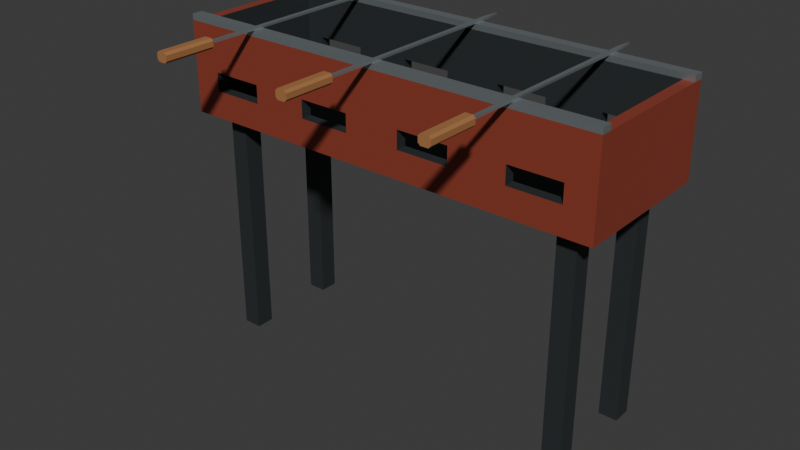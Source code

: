 # Source: source.blend  (saved by Blender 4.3.34; exported with 4.5.12 LTS)
import bpy
from mathutils import Matrix  # noqa: F401  (used for matrix-valued properties, if any)

bpy.ops.wm.read_factory_settings(use_empty=True)
scene = bpy.context.scene
scene.name = 'Scene'

# ---- collections
col_collection = bpy.data.collections.new('Collection'); scene.collection.children.link(col_collection)

# ---- materials (node trees are filled in below, after node groups)
mat_enamel_deepbrick = bpy.data.materials.new('Enamel_DeepBrick')
mat_enamel_deepbrick.diffuse_color = (0.3, 0.055, 0.032, 1.0)
mat_firebox_charcoalmetal = bpy.data.materials.new('Firebox_CharcoalMetal')
mat_firebox_charcoalmetal.diffuse_color = (0.045, 0.052, 0.056, 1.0)
mat_railandskewer_brushedsteel = bpy.data.materials.new('RailAndSkewer_BrushedSteel')
mat_railandskewer_brushedsteel.diffuse_color = (0.43, 0.48, 0.5, 1.0)
mat_grips_warmwood = bpy.data.materials.new('Grips_WarmWood')
mat_grips_warmwood.diffuse_color = (0.38, 0.17, 0.06, 1.0)

# ---- material node trees
mat_enamel_deepbrick.use_nodes = True; mat_enamel_deepbrick.node_tree.nodes.clear()
_N = mat_enamel_deepbrick.node_tree.nodes; _L = mat_enamel_deepbrick.node_tree.links
n0 = _N.new('ShaderNodeBsdfPrincipled'); n0.name = 'Principled BSDF'; n0.location = (10, 300)
n0.inputs[0].default_value = (0.3, 0.055, 0.032, 1.0)
n0.inputs[1].default_value = 0.12
n1 = _N.new('ShaderNodeOutputMaterial'); n1.name = 'Material Output'; n1.location = (300, 300)
_L.new(n0.outputs[0], n1.inputs[0])
n1.is_active_output = True
mat_firebox_charcoalmetal.use_nodes = True; mat_firebox_charcoalmetal.node_tree.nodes.clear()
_N = mat_firebox_charcoalmetal.node_tree.nodes; _L = mat_firebox_charcoalmetal.node_tree.links
n0 = _N.new('ShaderNodeBsdfPrincipled'); n0.name = 'Principled BSDF'; n0.location = (10, 300)
n0.inputs[0].default_value = (0.045, 0.052, 0.056, 1.0)
n0.inputs[1].default_value = 0.52
n0.inputs[2].default_value = 0.66
n1 = _N.new('ShaderNodeOutputMaterial'); n1.name = 'Material Output'; n1.location = (300, 300)
_L.new(n0.outputs[0], n1.inputs[0])
n1.is_active_output = True
mat_railandskewer_brushedsteel.use_nodes = True; mat_railandskewer_brushedsteel.node_tree.nodes.clear()
_N = mat_railandskewer_brushedsteel.node_tree.nodes; _L = mat_railandskewer_brushedsteel.node_tree.links
n0 = _N.new('ShaderNodeBsdfPrincipled'); n0.name = 'Principled BSDF'; n0.location = (10, 300)
n0.inputs[0].default_value = (0.43, 0.48, 0.5, 1.0)
n0.inputs[1].default_value = 0.78
n0.inputs[2].default_value = 0.42
n1 = _N.new('ShaderNodeOutputMaterial'); n1.name = 'Material Output'; n1.location = (300, 300)
_L.new(n0.outputs[0], n1.inputs[0])
n1.is_active_output = True
mat_grips_warmwood.use_nodes = True; mat_grips_warmwood.node_tree.nodes.clear()
_N = mat_grips_warmwood.node_tree.nodes; _L = mat_grips_warmwood.node_tree.links
n0 = _N.new('ShaderNodeBsdfPrincipled'); n0.name = 'Principled BSDF'; n0.location = (10, 300)
n0.inputs[0].default_value = (0.38, 0.17, 0.06, 1.0)
n0.inputs[2].default_value = 0.72
n1 = _N.new('ShaderNodeOutputMaterial'); n1.name = 'Material Output'; n1.location = (300, 300)
_L.new(n0.outputs[0], n1.inputs[0])
n1.is_active_output = True

# ---- world
world_world = bpy.data.worlds.new('World'); scene.world = world_world
world_world.use_nodes = True; world_world.node_tree.nodes.clear()
_N = world_world.node_tree.nodes; _L = world_world.node_tree.links
n0 = _N.new('ShaderNodeOutputWorld'); n0.name = 'World Output'; n0.location = (300, 300)
n1 = _N.new('ShaderNodeBackground'); n1.name = 'Background'; n1.location = (10, 300)
n1.inputs[0].default_value = (0.05088, 0.05088, 0.05088, 1.0)
_L.new(n1.outputs[0], n0.inputs[0])
n0.is_active_output = True
world_world.color = (0.05088, 0.05088, 0.05088)
world_world.sun_shadow_jitter_overblur = 0.0

# ---- meshes
me_continuouseightventlongfirebox = bpy.data.meshes.new('ContinuousEightVentLongFirebox')
me_continuouseightventlongfirebox.from_pydata([(-0.6, -0.105, 0.65), (-0.6, -0.075, 0.65), (-0.57, -0.075, 0.65), (-0.57, -0.105, 0.65), (-0.57, -0.105, 0.68), (-0.6, -0.105, 0.68), (-0.6, -0.075, 0.68), (-0.57, -0.105, 0.725), (-0.6, -0.105, 0.725), (-0.6, -0.075, 0.725), (-0.57, -0.105, 0.775), (-0.6, -0.105, 0.775), (-0.6, -0.075, 0.775), (-0.6, -0.105, 0.9), (-0.57, -0.105, 0.9), (-0.57, -0.075, 0.9), (-0.6, -0.075, 0.9), (-0.6, 0.285, 0.65), (-0.57, 0.285, 0.65), (-0.6, 0.285, 0.68), (-0.6, 0.285, 0.725), (-0.57, -0.075, 0.68), (-0.57, 0.285, 0.68), (-0.57, 0.285, 0.725), (-0.57, -0.075, 0.725), (-0.6, 0.285, 0.775), (-0.57, 0.285, 0.775), (-0.57, -0.075, 0.775), (-0.57, 0.285, 0.9), (-0.6, 0.285, 0.9), (-0.6, 0.315, 0.65), (-0.57, 0.315, 0.65), (-0.6, 0.315, 0.68), (-0.57, 0.315, 0.68), (-0.6, 0.315, 0.725), (-0.57, 0.315, 0.725), (-0.6, 0.315, 0.775), (-0.57, 0.315, 0.775), (-0.57, 0.315, 0.9), (-0.6, 0.315, 0.9), (-0.522, -0.075, 0.65), (-0.522, -0.105, 0.65), (-0.522, -0.105, 0.68), (-0.522, -0.105, 0.725), (-0.522, -0.075, 0.725), (-0.522, -0.075, 0.68), (-0.522, -0.105, 0.775), (-0.522, -0.075, 0.775), (-0.522, -0.105, 0.9), (-0.522, -0.075, 0.9), (-0.522, 0.285, 0.65), (-0.522, 0.285, 0.68), (-0.522, 0.315, 0.65), (-0.522, 0.315, 0.68), (-0.522, 0.285, 0.725), (-0.522, 0.315, 0.725), (-0.522, 0.285, 0.775), (-0.522, 0.315, 0.775), (-0.522, 0.285, 0.9), (-0.522, 0.315, 0.9), (-0.378, -0.075, 0.65), (-0.378, -0.105, 0.65), (-0.378, -0.105, 0.68), (-0.378, -0.105, 0.725), (-0.378, -0.075, 0.725), (-0.378, -0.075, 0.68), (-0.378, -0.075, 0.775), (-0.378, -0.105, 0.775), (-0.378, -0.105, 0.9), (-0.378, -0.075, 0.9), (-0.378, 0.285, 0.65), (-0.378, 0.285, 0.68), (-0.378, 0.315, 0.65), (-0.378, 0.315, 0.68), (-0.378, 0.285, 0.725), (-0.378, 0.315, 0.725), (-0.378, 0.315, 0.775), (-0.378, 0.285, 0.775), (-0.378, 0.285, 0.9), (-0.378, 0.315, 0.9), (-0.222, -0.075, 0.65), (-0.222, -0.105, 0.65), (-0.222, -0.105, 0.68), (-0.222, -0.105, 0.725), (-0.222, -0.075, 0.725), (-0.222, -0.075, 0.68), (-0.222, -0.105, 0.775), (-0.222, -0.075, 0.775), (-0.222, -0.105, 0.9), (-0.222, -0.075, 0.9), (-0.222, 0.285, 0.65), (-0.222, 0.285, 0.68), (-0.222, 0.315, 0.65), (-0.222, 0.315, 0.68), (-0.222, 0.285, 0.725), (-0.222, 0.315, 0.725), (-0.222, 0.285, 0.775), (-0.222, 0.315, 0.775), (-0.222, 0.285, 0.9), (-0.222, 0.315, 0.9), (-0.078, -0.075, 0.65), (-0.078, -0.105, 0.65), (-0.078, -0.105, 0.68), (-0.078, -0.105, 0.725), (-0.078, -0.075, 0.725), (-0.078, -0.075, 0.68), (-0.078, -0.075, 0.775), (-0.078, -0.105, 0.775), (-0.078, -0.105, 0.9), (-0.078, -0.075, 0.9), (-0.078, 0.285, 0.65), (-0.078, 0.285, 0.68), (-0.078, 0.315, 0.65), (-0.078, 0.315, 0.68), (-0.078, 0.285, 0.725), (-0.078, 0.315, 0.725), (-0.078, 0.315, 0.775), (-0.078, 0.285, 0.775), (-0.078, 0.285, 0.9), (-0.078, 0.315, 0.9), (0.078, -0.075, 0.65), (0.078, -0.105, 0.65), (0.078, -0.105, 0.68), (0.078, -0.105, 0.725), (0.078, -0.075, 0.725), (0.078, -0.075, 0.68), (0.078, -0.105, 0.775), (0.078, -0.075, 0.775), (0.078, -0.105, 0.9), (0.078, -0.075, 0.9), (0.078, 0.285, 0.65), (0.078, 0.285, 0.68), (0.078, 0.315, 0.65), (0.078, 0.315, 0.68), (0.078, 0.285, 0.725), (0.078, 0.315, 0.725), (0.078, 0.285, 0.775), (0.078, 0.315, 0.775), (0.078, 0.285, 0.9), (0.078, 0.315, 0.9), (0.222, -0.075, 0.65), (0.222, -0.105, 0.65), (0.222, -0.105, 0.68), (0.222, -0.105, 0.725), (0.222, -0.075, 0.725), (0.222, -0.075, 0.68), (0.222, -0.075, 0.775), (0.222, -0.105, 0.775), (0.222, -0.105, 0.9), (0.222, -0.075, 0.9), (0.222, 0.285, 0.65), (0.222, 0.285, 0.68), (0.222, 0.315, 0.65), (0.222, 0.315, 0.68), (0.222, 0.285, 0.725), (0.222, 0.315, 0.725), (0.222, 0.315, 0.775), (0.222, 0.285, 0.775), (0.222, 0.285, 0.9), (0.222, 0.315, 0.9), (0.378, -0.075, 0.65), (0.378, -0.105, 0.65), (0.378, -0.105, 0.68), (0.378, -0.105, 0.725), (0.378, -0.075, 0.725), (0.378, -0.075, 0.68), (0.378, -0.105, 0.775), (0.378, -0.075, 0.775), (0.378, -0.105, 0.9), (0.378, -0.075, 0.9), (0.378, 0.285, 0.65), (0.378, 0.285, 0.68), (0.378, 0.315, 0.65), (0.378, 0.315, 0.68), (0.378, 0.285, 0.725), (0.378, 0.315, 0.725), (0.378, 0.285, 0.775), (0.378, 0.315, 0.775), (0.378, 0.285, 0.9), (0.378, 0.315, 0.9), (0.522, -0.075, 0.65), (0.522, -0.105, 0.65), (0.522, -0.105, 0.68), (0.522, -0.105, 0.725), (0.522, -0.075, 0.725), (0.522, -0.075, 0.68), (0.522, -0.075, 0.775), (0.522, -0.105, 0.775), (0.522, -0.105, 0.9), (0.522, -0.075, 0.9), (0.522, 0.285, 0.65), (0.522, 0.285, 0.68), (0.522, 0.315, 0.65), (0.522, 0.315, 0.68), (0.522, 0.285, 0.725), (0.522, 0.315, 0.725), (0.522, 0.315, 0.775), (0.522, 0.285, 0.775), (0.522, 0.285, 0.9), (0.522, 0.315, 0.9), (0.57, -0.075, 0.65), (0.57, -0.105, 0.65), (0.57, -0.105, 0.68), (0.57, -0.105, 0.725), (0.57, -0.075, 0.725), (0.57, -0.075, 0.68), (0.57, -0.105, 0.775), (0.57, -0.075, 0.775), (0.57, -0.105, 0.9), (0.57, -0.075, 0.9), (0.57, 0.285, 0.65), (0.57, 0.285, 0.68), (0.57, 0.315, 0.65), (0.57, 0.315, 0.68), (0.57, 0.285, 0.725), (0.57, 0.315, 0.725), (0.57, 0.285, 0.775), (0.57, 0.315, 0.775), (0.57, 0.285, 0.9), (0.57, 0.315, 0.9), (0.6, -0.075, 0.65), (0.6, -0.105, 0.65), (0.6, -0.105, 0.68), (0.6, -0.075, 0.68), (0.6, -0.105, 0.725), (0.6, -0.075, 0.725), (0.6, -0.105, 0.775), (0.6, -0.075, 0.775), (0.6, -0.105, 0.9), (0.6, -0.075, 0.9), (0.6, 0.285, 0.65), (0.6, 0.285, 0.68), (0.6, 0.285, 0.725), (0.6, 0.285, 0.775), (0.6, 0.285, 0.9), (0.6, 0.315, 0.65), (0.6, 0.315, 0.68), (0.6, 0.315, 0.725), (0.6, 0.315, 0.775), (0.6, 0.315, 0.9)], [], [(0, 1, 2), (0, 2, 3), (0, 3, 4), (0, 4, 5), (0, 5, 6), (0, 6, 1), (5, 4, 7), (5, 7, 8), (5, 8, 9), (5, 9, 6), (8, 7, 10), (8, 10, 11), (8, 11, 12), (8, 12, 9), (13, 14, 15), (13, 15, 16), (11, 10, 14), (11, 14, 13), (11, 13, 16), (11, 16, 12), (1, 17, 18), (1, 18, 2), (1, 6, 19), (1, 19, 17), (6, 9, 20), (6, 20, 19), (21, 22, 23), (21, 23, 24), (9, 12, 25), (9, 25, 20), (24, 23, 26), (24, 26, 27), (16, 15, 28), (16, 28, 29), (12, 16, 29), (12, 29, 25), (27, 26, 28), (27, 28, 15), (17, 30, 31), (17, 31, 18), (30, 32, 33), (30, 33, 31), (17, 19, 32), (17, 32, 30), (32, 34, 35), (32, 35, 33), (19, 20, 34), (19, 34, 32), (34, 36, 37), (34, 37, 35), (20, 25, 36), (20, 36, 34), (29, 28, 38), (29, 38, 39), (36, 39, 38), (36, 38, 37), (25, 29, 39), (25, 39, 36), (3, 2, 40), (3, 40, 41), (3, 41, 42), (3, 42, 4), (4, 42, 43), (4, 43, 7), (21, 24, 44), (21, 44, 45), (7, 43, 46), (7, 46, 10), (24, 27, 47), (24, 47, 44), (43, 44, 47), (43, 47, 46), (14, 48, 49), (14, 49, 15), (10, 46, 48), (10, 48, 14), (27, 15, 49), (27, 49, 47), (2, 18, 50), (2, 50, 40), (21, 45, 51), (21, 51, 22), (18, 31, 52), (18, 52, 50), (31, 33, 53), (31, 53, 52), (22, 51, 54), (22, 54, 23), (33, 35, 55), (33, 55, 53), (23, 54, 56), (23, 56, 26), (35, 37, 57), (35, 57, 55), (54, 55, 57), (54, 57, 56), (28, 58, 59), (28, 59, 38), (26, 56, 58), (26, 58, 28), (37, 38, 59), (37, 59, 57), (41, 40, 60), (41, 60, 61), (41, 61, 62), (41, 62, 42), (43, 63, 64), (43, 64, 44), (42, 62, 63), (42, 63, 43), (45, 44, 64), (45, 64, 65), (46, 47, 66), (46, 66, 67), (48, 68, 69), (48, 69, 49), (46, 67, 68), (46, 68, 48), (47, 49, 69), (47, 69, 66), (40, 50, 70), (40, 70, 60), (45, 65, 71), (45, 71, 51), (50, 52, 72), (50, 72, 70), (52, 53, 73), (52, 73, 72), (54, 74, 75), (54, 75, 55), (51, 71, 74), (51, 74, 54), (53, 55, 75), (53, 75, 73), (56, 57, 76), (56, 76, 77), (58, 78, 79), (58, 79, 59), (56, 77, 78), (56, 78, 58), (57, 59, 79), (57, 79, 76), (61, 60, 80), (61, 80, 81), (61, 81, 82), (61, 82, 62), (62, 82, 83), (62, 83, 63), (65, 64, 84), (65, 84, 85), (63, 83, 86), (63, 86, 67), (64, 66, 87), (64, 87, 84), (63, 67, 66), (63, 66, 64), (83, 84, 87), (83, 87, 86), (68, 88, 89), (68, 89, 69), (67, 86, 88), (67, 88, 68), (66, 69, 89), (66, 89, 87), (60, 70, 90), (60, 90, 80), (65, 85, 91), (65, 91, 71), (70, 72, 92), (70, 92, 90), (72, 73, 93), (72, 93, 92), (71, 91, 94), (71, 94, 74), (73, 75, 95), (73, 95, 93), (74, 94, 96), (74, 96, 77), (75, 76, 97), (75, 97, 95), (74, 77, 76), (74, 76, 75), (94, 95, 97), (94, 97, 96), (78, 98, 99), (78, 99, 79), (77, 96, 98), (77, 98, 78), (76, 79, 99), (76, 99, 97), (81, 80, 100), (81, 100, 101), (81, 101, 102), (81, 102, 82), (83, 103, 104), (83, 104, 84), (82, 102, 103), (82, 103, 83), (85, 84, 104), (85, 104, 105), (86, 87, 106), (86, 106, 107), (88, 108, 109), (88, 109, 89), (86, 107, 108), (86, 108, 88), (87, 89, 109), (87, 109, 106), (80, 90, 110), (80, 110, 100), (85, 105, 111), (85, 111, 91), (90, 92, 112), (90, 112, 110), (92, 93, 113), (92, 113, 112), (94, 114, 115), (94, 115, 95), (91, 111, 114), (91, 114, 94), (93, 95, 115), (93, 115, 113), (96, 97, 116), (96, 116, 117), (98, 118, 119), (98, 119, 99), (96, 117, 118), (96, 118, 98), (97, 99, 119), (97, 119, 116), (101, 100, 120), (101, 120, 121), (101, 121, 122), (101, 122, 102), (102, 122, 123), (102, 123, 103), (105, 104, 124), (105, 124, 125), (103, 123, 126), (103, 126, 107), (104, 106, 127), (104, 127, 124), (103, 107, 106), (103, 106, 104), (123, 124, 127), (123, 127, 126), (108, 128, 129), (108, 129, 109), (107, 126, 128), (107, 128, 108), (106, 109, 129), (106, 129, 127), (100, 110, 130), (100, 130, 120), (105, 125, 131), (105, 131, 111), (110, 112, 132), (110, 132, 130), (112, 113, 133), (112, 133, 132), (111, 131, 134), (111, 134, 114), (113, 115, 135), (113, 135, 133), (114, 134, 136), (114, 136, 117), (115, 116, 137), (115, 137, 135), (114, 117, 116), (114, 116, 115), (134, 135, 137), (134, 137, 136), (118, 138, 139), (118, 139, 119), (117, 136, 138), (117, 138, 118), (116, 119, 139), (116, 139, 137), (121, 120, 140), (121, 140, 141), (121, 141, 142), (121, 142, 122), (123, 143, 144), (123, 144, 124), (122, 142, 143), (122, 143, 123), (125, 124, 144), (125, 144, 145), (126, 127, 146), (126, 146, 147), (128, 148, 149), (128, 149, 129), (126, 147, 148), (126, 148, 128), (127, 129, 149), (127, 149, 146), (120, 130, 150), (120, 150, 140), (125, 145, 151), (125, 151, 131), (130, 132, 152), (130, 152, 150), (132, 133, 153), (132, 153, 152), (134, 154, 155), (134, 155, 135), (131, 151, 154), (131, 154, 134), (133, 135, 155), (133, 155, 153), (136, 137, 156), (136, 156, 157), (138, 158, 159), (138, 159, 139), (136, 157, 158), (136, 158, 138), (137, 139, 159), (137, 159, 156), (141, 140, 160), (141, 160, 161), (141, 161, 162), (141, 162, 142), (142, 162, 163), (142, 163, 143), (145, 144, 164), (145, 164, 165), (143, 163, 166), (143, 166, 147), (144, 146, 167), (144, 167, 164), (143, 147, 146), (143, 146, 144), (163, 164, 167), (163, 167, 166), (148, 168, 169), (148, 169, 149), (147, 166, 168), (147, 168, 148), (146, 149, 169), (146, 169, 167), (140, 150, 170), (140, 170, 160), (145, 165, 171), (145, 171, 151), (150, 152, 172), (150, 172, 170), (152, 153, 173), (152, 173, 172), (151, 171, 174), (151, 174, 154), (153, 155, 175), (153, 175, 173), (154, 174, 176), (154, 176, 157), (155, 156, 177), (155, 177, 175), (154, 157, 156), (154, 156, 155), (174, 175, 177), (174, 177, 176), (158, 178, 179), (158, 179, 159), (157, 176, 178), (157, 178, 158), (156, 159, 179), (156, 179, 177), (161, 160, 180), (161, 180, 181), (161, 181, 182), (161, 182, 162), (163, 183, 184), (163, 184, 164), (162, 182, 183), (162, 183, 163), (165, 164, 184), (165, 184, 185), (166, 167, 186), (166, 186, 187), (168, 188, 189), (168, 189, 169), (166, 187, 188), (166, 188, 168), (167, 169, 189), (167, 189, 186), (160, 170, 190), (160, 190, 180), (165, 185, 191), (165, 191, 171), (170, 172, 192), (170, 192, 190), (172, 173, 193), (172, 193, 192), (174, 194, 195), (174, 195, 175), (171, 191, 194), (171, 194, 174), (173, 175, 195), (173, 195, 193), (176, 177, 196), (176, 196, 197), (178, 198, 199), (178, 199, 179), (176, 197, 198), (176, 198, 178), (177, 179, 199), (177, 199, 196), (181, 180, 200), (181, 200, 201), (181, 201, 202), (181, 202, 182), (182, 202, 203), (182, 203, 183), (185, 184, 204), (185, 204, 205), (183, 203, 206), (183, 206, 187), (184, 186, 207), (184, 207, 204), (183, 187, 186), (183, 186, 184), (188, 208, 209), (188, 209, 189), (187, 206, 208), (187, 208, 188), (186, 189, 209), (186, 209, 207), (180, 190, 210), (180, 210, 200), (185, 205, 211), (185, 211, 191), (190, 192, 212), (190, 212, 210), (192, 193, 213), (192, 213, 212), (191, 211, 214), (191, 214, 194), (193, 195, 215), (193, 215, 213), (194, 214, 216), (194, 216, 197), (195, 196, 217), (195, 217, 215), (194, 197, 196), (194, 196, 195), (198, 218, 219), (198, 219, 199), (197, 216, 218), (197, 218, 198), (196, 199, 219), (196, 219, 217), (201, 200, 220), (201, 220, 221), (201, 221, 222), (201, 222, 202), (221, 220, 223), (221, 223, 222), (202, 222, 224), (202, 224, 203), (222, 223, 225), (222, 225, 224), (203, 224, 226), (203, 226, 206), (224, 225, 227), (224, 227, 226), (208, 228, 229), (208, 229, 209), (206, 226, 228), (206, 228, 208), (226, 227, 229), (226, 229, 228), (200, 210, 230), (200, 230, 220), (220, 230, 231), (220, 231, 223), (205, 204, 214), (205, 214, 211), (223, 231, 232), (223, 232, 225), (204, 207, 216), (204, 216, 214), (225, 232, 233), (225, 233, 227), (209, 229, 234), (209, 234, 218), (207, 209, 218), (207, 218, 216), (227, 233, 234), (227, 234, 229), (210, 212, 235), (210, 235, 230), (212, 213, 236), (212, 236, 235), (230, 235, 236), (230, 236, 231), (213, 215, 237), (213, 237, 236), (231, 236, 237), (231, 237, 232), (215, 217, 238), (215, 238, 237), (232, 237, 238), (232, 238, 233), (218, 234, 239), (218, 239, 219), (217, 219, 239), (217, 239, 238), (233, 238, 239), (233, 239, 234)])
me_continuouseightventlongfirebox.polygons.foreach_set('material_index', [0, 0, 0, 0, 0, 0, 0, 0, 0, 0, 0, 0, 0, 0, 0, 0, 0, 0, 0, 0, 0, 0, 0, 0, 0, 0, 1, 1, 0, 0, 1, 1, 0, 0, 0, 0, 1, 1, 0, 0, 0, 0, 0, 0, 0, 0, 0, 0, 0, 0, 0, 0, 0, 0, 0, 0, 0, 0, 0, 0, 0, 0, 0, 0, 1, 1, 0, 0, 1, 1, 1, 1, 0, 0, 0, 0, 1, 1, 0, 0, 1, 1, 0, 0, 0, 0, 1, 1, 0, 0, 1, 1, 0, 0, 1, 1, 0, 0, 1, 1, 0, 0, 0, 0, 0, 0, 1, 1, 0, 0, 1, 1, 1, 1, 0, 0, 0, 0, 1, 1, 0, 0, 1, 1, 0, 0, 0, 0, 1, 1, 1, 1, 0, 0, 1, 1, 0, 0, 1, 1, 0, 0, 0, 0, 0, 0, 0, 0, 1, 1, 0, 0, 1, 1, 1, 1, 1, 1, 0, 0, 0, 0, 1, 1, 0, 0, 1, 1, 0, 0, 0, 0, 1, 1, 0, 0, 1, 1, 0, 0, 1, 1, 1, 1, 0, 0, 1, 1, 0, 0, 0, 0, 0, 0, 1, 1, 0, 0, 1, 1, 1, 1, 0, 0, 0, 0, 1, 1, 0, 0, 1, 1, 0, 0, 0, 0, 1, 1, 1, 1, 0, 0, 1, 1, 0, 0, 1, 1, 0, 0, 0, 0, 0, 0, 0, 0, 1, 1, 0, 0, 1, 1, 1, 1, 1, 1, 0, 0, 0, 0, 1, 1, 0, 0, 1, 1, 0, 0, 0, 0, 1, 1, 0, 0, 1, 1, 0, 0, 1, 1, 1, 1, 0, 0, 1, 1, 0, 0, 0, 0, 0, 0, 1, 1, 0, 0, 1, 1, 1, 1, 0, 0, 0, 0, 1, 1, 0, 0, 1, 1, 0, 0, 0, 0, 1, 1, 1, 1, 0, 0, 1, 1, 0, 0, 1, 1, 0, 0, 0, 0, 0, 0, 0, 0, 1, 1, 0, 0, 1, 1, 1, 1, 1, 1, 0, 0, 0, 0, 1, 1, 0, 0, 1, 1, 0, 0, 0, 0, 1, 1, 0, 0, 1, 1, 0, 0, 1, 1, 1, 1, 0, 0, 1, 1, 0, 0, 0, 0, 0, 0, 1, 1, 0, 0, 1, 1, 1, 1, 0, 0, 0, 0, 1, 1, 0, 0, 1, 1, 0, 0, 0, 0, 1, 1, 1, 1, 0, 0, 1, 1, 0, 0, 1, 1, 0, 0, 0, 0, 0, 0, 0, 0, 1, 1, 0, 0, 1, 1, 1, 1, 0, 0, 0, 0, 1, 1, 0, 0, 1, 1, 0, 0, 0, 0, 1, 1, 0, 0, 1, 1, 0, 0, 1, 1, 0, 0, 1, 1, 0, 0, 0, 0, 0, 0, 0, 0, 0, 0, 0, 0, 0, 0, 0, 0, 0, 0, 0, 0, 0, 0, 0, 0, 0, 0, 1, 1, 0, 0, 1, 1, 0, 0, 0, 0, 1, 1, 0, 0, 0, 0, 0, 0, 0, 0, 0, 0, 0, 0, 0, 0, 0, 0, 0, 0, 0, 0, 0, 0])
me_continuouseightventlongfirebox.materials.append(mat_enamel_deepbrick)
me_continuouseightventlongfirebox.materials.append(mat_firebox_charcoalmetal)
me_continuouseightventlongfirebox.materials.append(mat_railandskewer_brushedsteel)
me_continuouseightventlongfirebox.materials.append(mat_grips_warmwood)
me_continuouseightventlongfirebox.update()
me_groundedsquareleg_leftfront = bpy.data.meshes.new('GroundedSquareLeg_LeftFront')
me_groundedsquareleg_leftfront.from_pydata([(-0.536, -0.056, 0.0), (-0.536, -0.004, 0.0), (-0.484, -0.004, 0.0), (-0.484, -0.056, 0.0), (-0.536, -0.056, 0.65), (-0.484, -0.056, 0.65), (-0.484, -0.004, 0.65), (-0.536, -0.004, 0.65)], [], [(0, 1, 2), (0, 2, 3), (4, 5, 6), (4, 6, 7), (0, 3, 5), (0, 5, 4), (1, 7, 6), (1, 6, 2), (0, 4, 7), (0, 7, 1), (3, 2, 6), (3, 6, 5)])
me_groundedsquareleg_leftfront.polygons.foreach_set('material_index', [1, 1, 1, 1, 1, 1, 1, 1, 1, 1, 1, 1])
me_groundedsquareleg_leftfront.materials.append(mat_enamel_deepbrick)
me_groundedsquareleg_leftfront.materials.append(mat_firebox_charcoalmetal)
me_groundedsquareleg_leftfront.materials.append(mat_railandskewer_brushedsteel)
me_groundedsquareleg_leftfront.materials.append(mat_grips_warmwood)
me_groundedsquareleg_leftfront.update()
me_groundedsquareleg_leftback = bpy.data.meshes.new('GroundedSquareLeg_LeftBack')
me_groundedsquareleg_leftback.from_pydata([(-0.536, 0.214, 0.0), (-0.536, 0.266, 0.0), (-0.484, 0.266, 0.0), (-0.484, 0.214, 0.0), (-0.536, 0.214, 0.65), (-0.484, 0.214, 0.65), (-0.484, 0.266, 0.65), (-0.536, 0.266, 0.65)], [], [(0, 1, 2), (0, 2, 3), (4, 5, 6), (4, 6, 7), (0, 3, 5), (0, 5, 4), (1, 7, 6), (1, 6, 2), (0, 4, 7), (0, 7, 1), (3, 2, 6), (3, 6, 5)])
me_groundedsquareleg_leftback.polygons.foreach_set('material_index', [1, 1, 1, 1, 1, 1, 1, 1, 1, 1, 1, 1])
me_groundedsquareleg_leftback.materials.append(mat_enamel_deepbrick)
me_groundedsquareleg_leftback.materials.append(mat_firebox_charcoalmetal)
me_groundedsquareleg_leftback.materials.append(mat_railandskewer_brushedsteel)
me_groundedsquareleg_leftback.materials.append(mat_grips_warmwood)
me_groundedsquareleg_leftback.update()
me_groundedsquareleg_rightfront = bpy.data.meshes.new('GroundedSquareLeg_RightFront')
me_groundedsquareleg_rightfront.from_pydata([(0.484, -0.056, 0.0), (0.484, -0.004, 0.0), (0.536, -0.004, 0.0), (0.536, -0.056, 0.0), (0.484, -0.056, 0.65), (0.536, -0.056, 0.65), (0.536, -0.004, 0.65), (0.484, -0.004, 0.65)], [], [(0, 1, 2), (0, 2, 3), (4, 5, 6), (4, 6, 7), (0, 3, 5), (0, 5, 4), (1, 7, 6), (1, 6, 2), (0, 4, 7), (0, 7, 1), (3, 2, 6), (3, 6, 5)])
me_groundedsquareleg_rightfront.polygons.foreach_set('material_index', [1, 1, 1, 1, 1, 1, 1, 1, 1, 1, 1, 1])
me_groundedsquareleg_rightfront.materials.append(mat_enamel_deepbrick)
me_groundedsquareleg_rightfront.materials.append(mat_firebox_charcoalmetal)
me_groundedsquareleg_rightfront.materials.append(mat_railandskewer_brushedsteel)
me_groundedsquareleg_rightfront.materials.append(mat_grips_warmwood)
me_groundedsquareleg_rightfront.update()
me_groundedsquareleg_rightback = bpy.data.meshes.new('GroundedSquareLeg_RightBack')
me_groundedsquareleg_rightback.from_pydata([(0.484, 0.214, 0.0), (0.484, 0.266, 0.0), (0.536, 0.266, 0.0), (0.536, 0.214, 0.0), (0.484, 0.214, 0.65), (0.536, 0.214, 0.65), (0.536, 0.266, 0.65), (0.484, 0.266, 0.65)], [], [(0, 1, 2), (0, 2, 3), (4, 5, 6), (4, 6, 7), (0, 3, 5), (0, 5, 4), (1, 7, 6), (1, 6, 2), (0, 4, 7), (0, 7, 1), (3, 2, 6), (3, 6, 5)])
me_groundedsquareleg_rightback.polygons.foreach_set('material_index', [1, 1, 1, 1, 1, 1, 1, 1, 1, 1, 1, 1])
me_groundedsquareleg_rightback.materials.append(mat_enamel_deepbrick)
me_groundedsquareleg_rightback.materials.append(mat_firebox_charcoalmetal)
me_groundedsquareleg_rightback.materials.append(mat_railandskewer_brushedsteel)
me_groundedsquareleg_rightback.materials.append(mat_grips_warmwood)
me_groundedsquareleg_rightback.update()
me_continuousskewerrestrail_front = bpy.data.meshes.new('ContinuousSkewerRestRail_Front')
me_continuousskewerrestrail_front.from_pydata([(-0.6, -0.105, 0.9), (-0.6, -0.075, 0.9), (0.6, -0.075, 0.9), (0.6, -0.105, 0.9), (-0.6, -0.105, 0.916), (0.6, -0.105, 0.916), (0.6, -0.075, 0.916), (-0.6, -0.075, 0.916)], [], [(0, 1, 2), (0, 2, 3), (4, 5, 6), (4, 6, 7), (0, 3, 5), (0, 5, 4), (1, 7, 6), (1, 6, 2), (0, 4, 7), (0, 7, 1), (3, 2, 6), (3, 6, 5)])
me_continuousskewerrestrail_front.polygons.foreach_set('material_index', [2, 2, 2, 2, 2, 2, 2, 2, 2, 2, 2, 2])
me_continuousskewerrestrail_front.materials.append(mat_enamel_deepbrick)
me_continuousskewerrestrail_front.materials.append(mat_firebox_charcoalmetal)
me_continuousskewerrestrail_front.materials.append(mat_railandskewer_brushedsteel)
me_continuousskewerrestrail_front.materials.append(mat_grips_warmwood)
me_continuousskewerrestrail_front.update()
me_continuousskewerrestrail_back = bpy.data.meshes.new('ContinuousSkewerRestRail_Back')
me_continuousskewerrestrail_back.from_pydata([(-0.6, 0.285, 0.9), (-0.6, 0.315, 0.9), (0.6, 0.315, 0.9), (0.6, 0.285, 0.9), (-0.6, 0.285, 0.916), (0.6, 0.285, 0.916), (0.6, 0.315, 0.916), (-0.6, 0.315, 0.916)], [], [(0, 1, 2), (0, 2, 3), (4, 5, 6), (4, 6, 7), (0, 3, 5), (0, 5, 4), (1, 7, 6), (1, 6, 2), (0, 4, 7), (0, 7, 1), (3, 2, 6), (3, 6, 5)])
me_continuousskewerrestrail_back.polygons.foreach_set('material_index', [2, 2, 2, 2, 2, 2, 2, 2, 2, 2, 2, 2])
me_continuousskewerrestrail_back.materials.append(mat_enamel_deepbrick)
me_continuousskewerrestrail_back.materials.append(mat_firebox_charcoalmetal)
me_continuousskewerrestrail_back.materials.append(mat_railandskewer_brushedsteel)
me_continuousskewerrestrail_back.materials.append(mat_grips_warmwood)
me_continuousskewerrestrail_back.update()
me_flatpointedsteelskewer_01 = bpy.data.meshes.new('FlatPointedSteelSkewer_01')
me_flatpointedsteelskewer_01.from_pydata([(-0.38, 0.115, 0.916), (-0.386, -0.245, 0.916), (-0.374, -0.245, 0.916), (-0.374, 0.34, 0.916), (-0.38, 0.385, 0.916), (-0.386, 0.34, 0.916), (-0.38, 0.115, 0.922), (-0.386, -0.245, 0.922), (-0.374, -0.245, 0.922), (-0.374, 0.34, 0.922), (-0.38, 0.385, 0.922), (-0.386, 0.34, 0.922)], [], [(2, 1, 0), (3, 2, 0), (4, 3, 0), (5, 4, 0), (1, 5, 0), (6, 7, 8), (6, 8, 9), (6, 9, 10), (6, 10, 11), (6, 11, 7), (1, 2, 8), (1, 8, 7), (2, 3, 9), (2, 9, 8), (3, 4, 10), (3, 10, 9), (4, 5, 11), (4, 11, 10), (5, 1, 7), (5, 7, 11)])
me_flatpointedsteelskewer_01.polygons.foreach_set('material_index', [2, 2, 2, 2, 2, 2, 2, 2, 2, 2, 2, 2, 2, 2, 2, 2, 2, 2, 2, 2])
me_flatpointedsteelskewer_01.materials.append(mat_enamel_deepbrick)
me_flatpointedsteelskewer_01.materials.append(mat_firebox_charcoalmetal)
me_flatpointedsteelskewer_01.materials.append(mat_railandskewer_brushedsteel)
me_flatpointedsteelskewer_01.materials.append(mat_grips_warmwood)
me_flatpointedsteelskewer_01.update()
me_facetedwoodskewergrip_01 = bpy.data.meshes.new('FacetedWoodSkewerGrip_01')
me_facetedwoodskewergrip_01.from_pydata([(-0.38, -0.245, 0.919), (-0.39, -0.245, 0.906), (-0.37, -0.245, 0.906), (-0.364, -0.245, 0.912), (-0.364, -0.245, 0.926), (-0.37, -0.245, 0.932), (-0.39, -0.245, 0.932), (-0.396, -0.245, 0.926), (-0.396, -0.245, 0.912), (-0.38, -0.385, 0.919), (-0.39, -0.385, 0.906), (-0.37, -0.385, 0.906), (-0.364, -0.385, 0.912), (-0.364, -0.385, 0.926), (-0.37, -0.385, 0.932), (-0.39, -0.385, 0.932), (-0.396, -0.385, 0.926), (-0.396, -0.385, 0.912)], [], [(2, 1, 0), (3, 2, 0), (4, 3, 0), (5, 4, 0), (6, 5, 0), (7, 6, 0), (8, 7, 0), (1, 8, 0), (9, 10, 11), (9, 11, 12), (9, 12, 13), (9, 13, 14), (9, 14, 15), (9, 15, 16), (9, 16, 17), (9, 17, 10), (1, 2, 11), (1, 11, 10), (2, 3, 12), (2, 12, 11), (3, 4, 13), (3, 13, 12), (4, 5, 14), (4, 14, 13), (5, 6, 15), (5, 15, 14), (6, 7, 16), (6, 16, 15), (7, 8, 17), (7, 17, 16), (8, 1, 10), (8, 10, 17)])
me_facetedwoodskewergrip_01.polygons.foreach_set('material_index', [3, 3, 3, 3, 3, 3, 3, 3, 3, 3, 3, 3, 3, 3, 3, 3, 3, 3, 3, 3, 3, 3, 3, 3, 3, 3, 3, 3, 3, 3, 3, 3])
me_facetedwoodskewergrip_01.materials.append(mat_enamel_deepbrick)
me_facetedwoodskewergrip_01.materials.append(mat_firebox_charcoalmetal)
me_facetedwoodskewergrip_01.materials.append(mat_railandskewer_brushedsteel)
me_facetedwoodskewergrip_01.materials.append(mat_grips_warmwood)
me_facetedwoodskewergrip_01.update()
me_flatpointedsteelskewer_02 = bpy.data.meshes.new('FlatPointedSteelSkewer_02')
me_flatpointedsteelskewer_02.from_pydata([(0.0, 0.115, 0.916), (-0.006, -0.245, 0.916), (0.006, -0.245, 0.916), (0.006, 0.34, 0.916), (0.0, 0.385, 0.916), (-0.006, 0.34, 0.916), (0.0, 0.115, 0.922), (-0.006, -0.245, 0.922), (0.006, -0.245, 0.922), (0.006, 0.34, 0.922), (0.0, 0.385, 0.922), (-0.006, 0.34, 0.922)], [], [(2, 1, 0), (3, 2, 0), (4, 3, 0), (5, 4, 0), (1, 5, 0), (6, 7, 8), (6, 8, 9), (6, 9, 10), (6, 10, 11), (6, 11, 7), (1, 2, 8), (1, 8, 7), (2, 3, 9), (2, 9, 8), (3, 4, 10), (3, 10, 9), (4, 5, 11), (4, 11, 10), (5, 1, 7), (5, 7, 11)])
me_flatpointedsteelskewer_02.polygons.foreach_set('material_index', [2, 2, 2, 2, 2, 2, 2, 2, 2, 2, 2, 2, 2, 2, 2, 2, 2, 2, 2, 2])
me_flatpointedsteelskewer_02.materials.append(mat_enamel_deepbrick)
me_flatpointedsteelskewer_02.materials.append(mat_firebox_charcoalmetal)
me_flatpointedsteelskewer_02.materials.append(mat_railandskewer_brushedsteel)
me_flatpointedsteelskewer_02.materials.append(mat_grips_warmwood)
me_flatpointedsteelskewer_02.update()
me_facetedwoodskewergrip_02 = bpy.data.meshes.new('FacetedWoodSkewerGrip_02')
me_facetedwoodskewergrip_02.from_pydata([(0.0, -0.245, 0.919), (-0.01, -0.245, 0.906), (0.01, -0.245, 0.906), (0.016, -0.245, 0.912), (0.016, -0.245, 0.926), (0.01, -0.245, 0.932), (-0.01, -0.245, 0.932), (-0.016, -0.245, 0.926), (-0.016, -0.245, 0.912), (0.0, -0.385, 0.919), (-0.01, -0.385, 0.906), (0.01, -0.385, 0.906), (0.016, -0.385, 0.912), (0.016, -0.385, 0.926), (0.01, -0.385, 0.932), (-0.01, -0.385, 0.932), (-0.016, -0.385, 0.926), (-0.016, -0.385, 0.912)], [], [(2, 1, 0), (3, 2, 0), (4, 3, 0), (5, 4, 0), (6, 5, 0), (7, 6, 0), (8, 7, 0), (1, 8, 0), (9, 10, 11), (9, 11, 12), (9, 12, 13), (9, 13, 14), (9, 14, 15), (9, 15, 16), (9, 16, 17), (9, 17, 10), (1, 2, 11), (1, 11, 10), (2, 3, 12), (2, 12, 11), (3, 4, 13), (3, 13, 12), (4, 5, 14), (4, 14, 13), (5, 6, 15), (5, 15, 14), (6, 7, 16), (6, 16, 15), (7, 8, 17), (7, 17, 16), (8, 1, 10), (8, 10, 17)])
me_facetedwoodskewergrip_02.polygons.foreach_set('material_index', [3, 3, 3, 3, 3, 3, 3, 3, 3, 3, 3, 3, 3, 3, 3, 3, 3, 3, 3, 3, 3, 3, 3, 3, 3, 3, 3, 3, 3, 3, 3, 3])
me_facetedwoodskewergrip_02.materials.append(mat_enamel_deepbrick)
me_facetedwoodskewergrip_02.materials.append(mat_firebox_charcoalmetal)
me_facetedwoodskewergrip_02.materials.append(mat_railandskewer_brushedsteel)
me_facetedwoodskewergrip_02.materials.append(mat_grips_warmwood)
me_facetedwoodskewergrip_02.update()
me_flatpointedsteelskewer_03 = bpy.data.meshes.new('FlatPointedSteelSkewer_03')
me_flatpointedsteelskewer_03.from_pydata([(0.38, 0.115, 0.916), (0.374, -0.245, 0.916), (0.386, -0.245, 0.916), (0.386, 0.34, 0.916), (0.38, 0.385, 0.916), (0.374, 0.34, 0.916), (0.38, 0.115, 0.922), (0.374, -0.245, 0.922), (0.386, -0.245, 0.922), (0.386, 0.34, 0.922), (0.38, 0.385, 0.922), (0.374, 0.34, 0.922)], [], [(2, 1, 0), (3, 2, 0), (4, 3, 0), (5, 4, 0), (1, 5, 0), (6, 7, 8), (6, 8, 9), (6, 9, 10), (6, 10, 11), (6, 11, 7), (1, 2, 8), (1, 8, 7), (2, 3, 9), (2, 9, 8), (3, 4, 10), (3, 10, 9), (4, 5, 11), (4, 11, 10), (5, 1, 7), (5, 7, 11)])
me_flatpointedsteelskewer_03.polygons.foreach_set('material_index', [2, 2, 2, 2, 2, 2, 2, 2, 2, 2, 2, 2, 2, 2, 2, 2, 2, 2, 2, 2])
me_flatpointedsteelskewer_03.materials.append(mat_enamel_deepbrick)
me_flatpointedsteelskewer_03.materials.append(mat_firebox_charcoalmetal)
me_flatpointedsteelskewer_03.materials.append(mat_railandskewer_brushedsteel)
me_flatpointedsteelskewer_03.materials.append(mat_grips_warmwood)
me_flatpointedsteelskewer_03.update()
me_facetedwoodskewergrip_03 = bpy.data.meshes.new('FacetedWoodSkewerGrip_03')
me_facetedwoodskewergrip_03.from_pydata([(0.38, -0.245, 0.919), (0.37, -0.245, 0.906), (0.39, -0.245, 0.906), (0.396, -0.245, 0.912), (0.396, -0.245, 0.926), (0.39, -0.245, 0.932), (0.37, -0.245, 0.932), (0.364, -0.245, 0.926), (0.364, -0.245, 0.912), (0.38, -0.385, 0.919), (0.37, -0.385, 0.906), (0.39, -0.385, 0.906), (0.396, -0.385, 0.912), (0.396, -0.385, 0.926), (0.39, -0.385, 0.932), (0.37, -0.385, 0.932), (0.364, -0.385, 0.926), (0.364, -0.385, 0.912)], [], [(2, 1, 0), (3, 2, 0), (4, 3, 0), (5, 4, 0), (6, 5, 0), (7, 6, 0), (8, 7, 0), (1, 8, 0), (9, 10, 11), (9, 11, 12), (9, 12, 13), (9, 13, 14), (9, 14, 15), (9, 15, 16), (9, 16, 17), (9, 17, 10), (1, 2, 11), (1, 11, 10), (2, 3, 12), (2, 12, 11), (3, 4, 13), (3, 13, 12), (4, 5, 14), (4, 14, 13), (5, 6, 15), (5, 15, 14), (6, 7, 16), (6, 16, 15), (7, 8, 17), (7, 17, 16), (8, 1, 10), (8, 10, 17)])
me_facetedwoodskewergrip_03.polygons.foreach_set('material_index', [3, 3, 3, 3, 3, 3, 3, 3, 3, 3, 3, 3, 3, 3, 3, 3, 3, 3, 3, 3, 3, 3, 3, 3, 3, 3, 3, 3, 3, 3, 3, 3])
me_facetedwoodskewergrip_03.materials.append(mat_enamel_deepbrick)
me_facetedwoodskewergrip_03.materials.append(mat_firebox_charcoalmetal)
me_facetedwoodskewergrip_03.materials.append(mat_railandskewer_brushedsteel)
me_facetedwoodskewergrip_03.materials.append(mat_grips_warmwood)
me_facetedwoodskewergrip_03.update()

# ---- objects
ob_oneopentroughskewerbrazier = bpy.data.objects.new('OneOpenTroughSkewerBrazier', None)
ob_continuouseightventlongfirebox = bpy.data.objects.new('ContinuousEightVentLongFirebox', me_continuouseightventlongfirebox)
ob_groundedsquareleg_leftfront = bpy.data.objects.new('GroundedSquareLeg_LeftFront', me_groundedsquareleg_leftfront)
ob_groundedsquareleg_leftback = bpy.data.objects.new('GroundedSquareLeg_LeftBack', me_groundedsquareleg_leftback)
ob_groundedsquareleg_rightfront = bpy.data.objects.new('GroundedSquareLeg_RightFront', me_groundedsquareleg_rightfront)
ob_groundedsquareleg_rightback = bpy.data.objects.new('GroundedSquareLeg_RightBack', me_groundedsquareleg_rightback)
ob_continuousskewerrestrail_front = bpy.data.objects.new('ContinuousSkewerRestRail_Front', me_continuousskewerrestrail_front)
ob_continuousskewerrestrail_back = bpy.data.objects.new('ContinuousSkewerRestRail_Back', me_continuousskewerrestrail_back)
ob_flatpointedsteelskewer_01 = bpy.data.objects.new('FlatPointedSteelSkewer_01', me_flatpointedsteelskewer_01)
ob_facetedwoodskewergrip_01 = bpy.data.objects.new('FacetedWoodSkewerGrip_01', me_facetedwoodskewergrip_01)
ob_flatpointedsteelskewer_02 = bpy.data.objects.new('FlatPointedSteelSkewer_02', me_flatpointedsteelskewer_02)
ob_facetedwoodskewergrip_02 = bpy.data.objects.new('FacetedWoodSkewerGrip_02', me_facetedwoodskewergrip_02)
ob_flatpointedsteelskewer_03 = bpy.data.objects.new('FlatPointedSteelSkewer_03', me_flatpointedsteelskewer_03)
ob_facetedwoodskewergrip_03 = bpy.data.objects.new('FacetedWoodSkewerGrip_03', me_facetedwoodskewergrip_03)

# ---- transforms, parenting, visibility, modifiers, constraints
ob_oneopentroughskewerbrazier.location = (0.0, 0.0, 0.0)
ob_continuouseightventlongfirebox.parent = ob_oneopentroughskewerbrazier
ob_continuouseightventlongfirebox.location = (0.0, 0.0, 0.0)
ob_groundedsquareleg_leftfront.parent = ob_oneopentroughskewerbrazier
ob_groundedsquareleg_leftfront.location = (0.0, 0.0, 0.0)
ob_groundedsquareleg_leftback.parent = ob_oneopentroughskewerbrazier
ob_groundedsquareleg_leftback.location = (0.0, 0.0, 0.0)
ob_groundedsquareleg_rightfront.parent = ob_oneopentroughskewerbrazier
ob_groundedsquareleg_rightfront.location = (0.0, 0.0, 0.0)
ob_groundedsquareleg_rightback.parent = ob_oneopentroughskewerbrazier
ob_groundedsquareleg_rightback.location = (0.0, 0.0, 0.0)
ob_continuousskewerrestrail_front.parent = ob_oneopentroughskewerbrazier
ob_continuousskewerrestrail_front.location = (0.0, 0.0, 0.0)
ob_continuousskewerrestrail_back.parent = ob_oneopentroughskewerbrazier
ob_continuousskewerrestrail_back.location = (0.0, 0.0, 0.0)
ob_flatpointedsteelskewer_01.parent = ob_oneopentroughskewerbrazier
ob_flatpointedsteelskewer_01.location = (0.0, 0.0, 0.0)
ob_facetedwoodskewergrip_01.parent = ob_oneopentroughskewerbrazier
ob_facetedwoodskewergrip_01.location = (0.0, 0.0, 0.0)
ob_flatpointedsteelskewer_02.parent = ob_oneopentroughskewerbrazier
ob_flatpointedsteelskewer_02.location = (0.0, 0.0, 0.0)
ob_facetedwoodskewergrip_02.parent = ob_oneopentroughskewerbrazier
ob_facetedwoodskewergrip_02.location = (0.0, 0.0, 0.0)
ob_flatpointedsteelskewer_03.parent = ob_oneopentroughskewerbrazier
ob_flatpointedsteelskewer_03.location = (0.0, 0.0, 0.0)
ob_facetedwoodskewergrip_03.parent = ob_oneopentroughskewerbrazier
ob_facetedwoodskewergrip_03.location = (0.0, 0.0, 0.0)

# ---- collection membership
scene.collection.objects.link(ob_oneopentroughskewerbrazier)
scene.collection.objects.link(ob_continuouseightventlongfirebox)
scene.collection.objects.link(ob_groundedsquareleg_leftfront)
scene.collection.objects.link(ob_groundedsquareleg_leftback)
scene.collection.objects.link(ob_groundedsquareleg_rightfront)
scene.collection.objects.link(ob_groundedsquareleg_rightback)
scene.collection.objects.link(ob_continuousskewerrestrail_front)
scene.collection.objects.link(ob_continuousskewerrestrail_back)
scene.collection.objects.link(ob_flatpointedsteelskewer_01)
scene.collection.objects.link(ob_facetedwoodskewergrip_01)
scene.collection.objects.link(ob_flatpointedsteelskewer_02)
scene.collection.objects.link(ob_facetedwoodskewergrip_02)
scene.collection.objects.link(ob_flatpointedsteelskewer_03)
scene.collection.objects.link(ob_facetedwoodskewergrip_03)

# ---- scene / render settings (as saved in the file)
scene.frame_start = 1; scene.frame_end = 250; scene.frame_set(1)
scene.render.engine = 'CYCLES'
scene.render.use_compositing = False
scene.cycles.use_denoising = False
scene.cycles.samples = 128
scene.cycles.use_adaptive_sampling = False
scene.cycles.seed = 17
bpy.context.view_layer.update()

# ---- added for rendering (the .blend has no active camera and no usable light): camera, sun
cam_auto = bpy.data.cameras.new('AutoCamera')
cam_auto.lens = 50.0
cam_auto.sensor_width = 36.0
cam_auto.clip_end = 1000.0
ob_auto_camera = bpy.data.objects.new('AutoCamera', cam_auto)
scene.collection.objects.link(ob_auto_camera)
ob_auto_camera.location = (1.57601, -1.89122, 1.72681)
ob_auto_camera.rotation_euler = (1.09748, -7.21219e-08, 0.694738)
scene.camera = ob_auto_camera
light_auto_sun = bpy.data.lights.new('AutoSun', 'SUN')
light_auto_sun.energy = 3.0
light_auto_sun.angle = 0.0523599
ob_auto_sun = bpy.data.objects.new('AutoSun', light_auto_sun)
scene.collection.objects.link(ob_auto_sun)
ob_auto_sun.rotation_euler = (0.872665, 0.174533, 0.523599)
bpy.context.view_layer.update()
